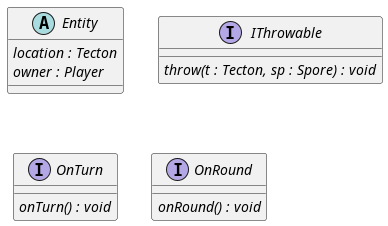

The diagram above was rendered by PlantUML. Its source (embedded in the PNG):
@startuml core

abstract class Entity{
    {abstract} location : Tecton
    {abstract} owner : Player
}

interface IThrowable{
    {abstract} throw(t : Tecton, sp : Spore) : void
}

interface OnTurn{
    {abstract} onTurn() : void
}

interface OnRound{
    {abstract} onRound() : void
}

@enduml